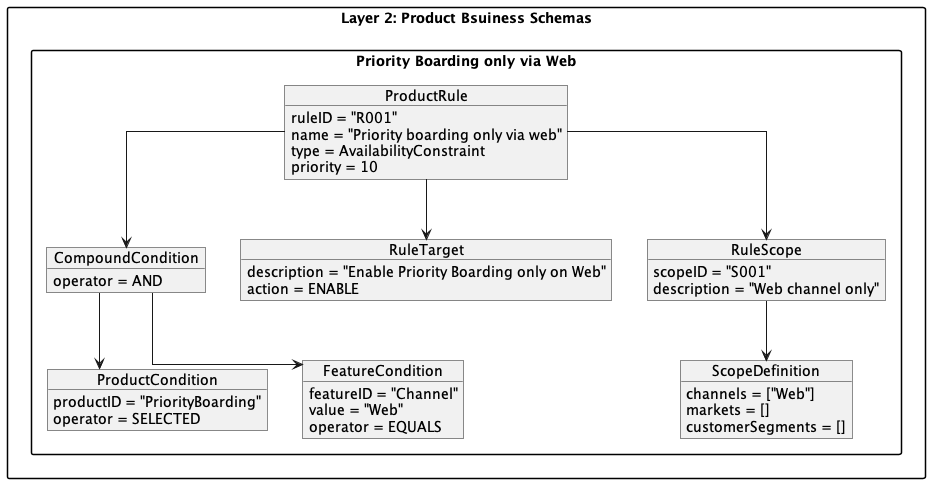

The diagram above was rendered by PlantUML. Its source (embedded in the PNG):
@startuml Priority Boarding only via Web
' title Example 1: Priority Boarding only via Web
' skinparam classAttributeIconSize 0
skinparam linetype ortho
skinparam PackageStyle rectangle


package "Layer 2: Product Bsuiness Schemas" as PBS {

package "Priority Boarding only via Web" { 
object ProductRule {
  ruleID = "R001"
  name = "Priority boarding only via web"
  type = AvailabilityConstraint
  priority = 10
}

object CompoundCondition {
  operator = AND
}

object ProductCondition {
  productID = "PriorityBoarding"
  operator = SELECTED
}

object FeatureCondition {
  featureID = "Channel"
  value = "Web"
  operator = EQUALS
}

object RuleTarget {
  description = "Enable Priority Boarding only on Web"
  action = ENABLE
}

object RuleScope {
  scopeID = "S001"
  description = "Web channel only"
}

object ScopeDefinition {
  channels = ["Web"]
  markets = []
  customerSegments = []
}

ProductRule --> CompoundCondition
CompoundCondition --> ProductCondition
CompoundCondition --> FeatureCondition
ProductRule --> RuleTarget
ProductRule --> RuleScope
RuleScope --> ScopeDefinition
}
}

@enduml